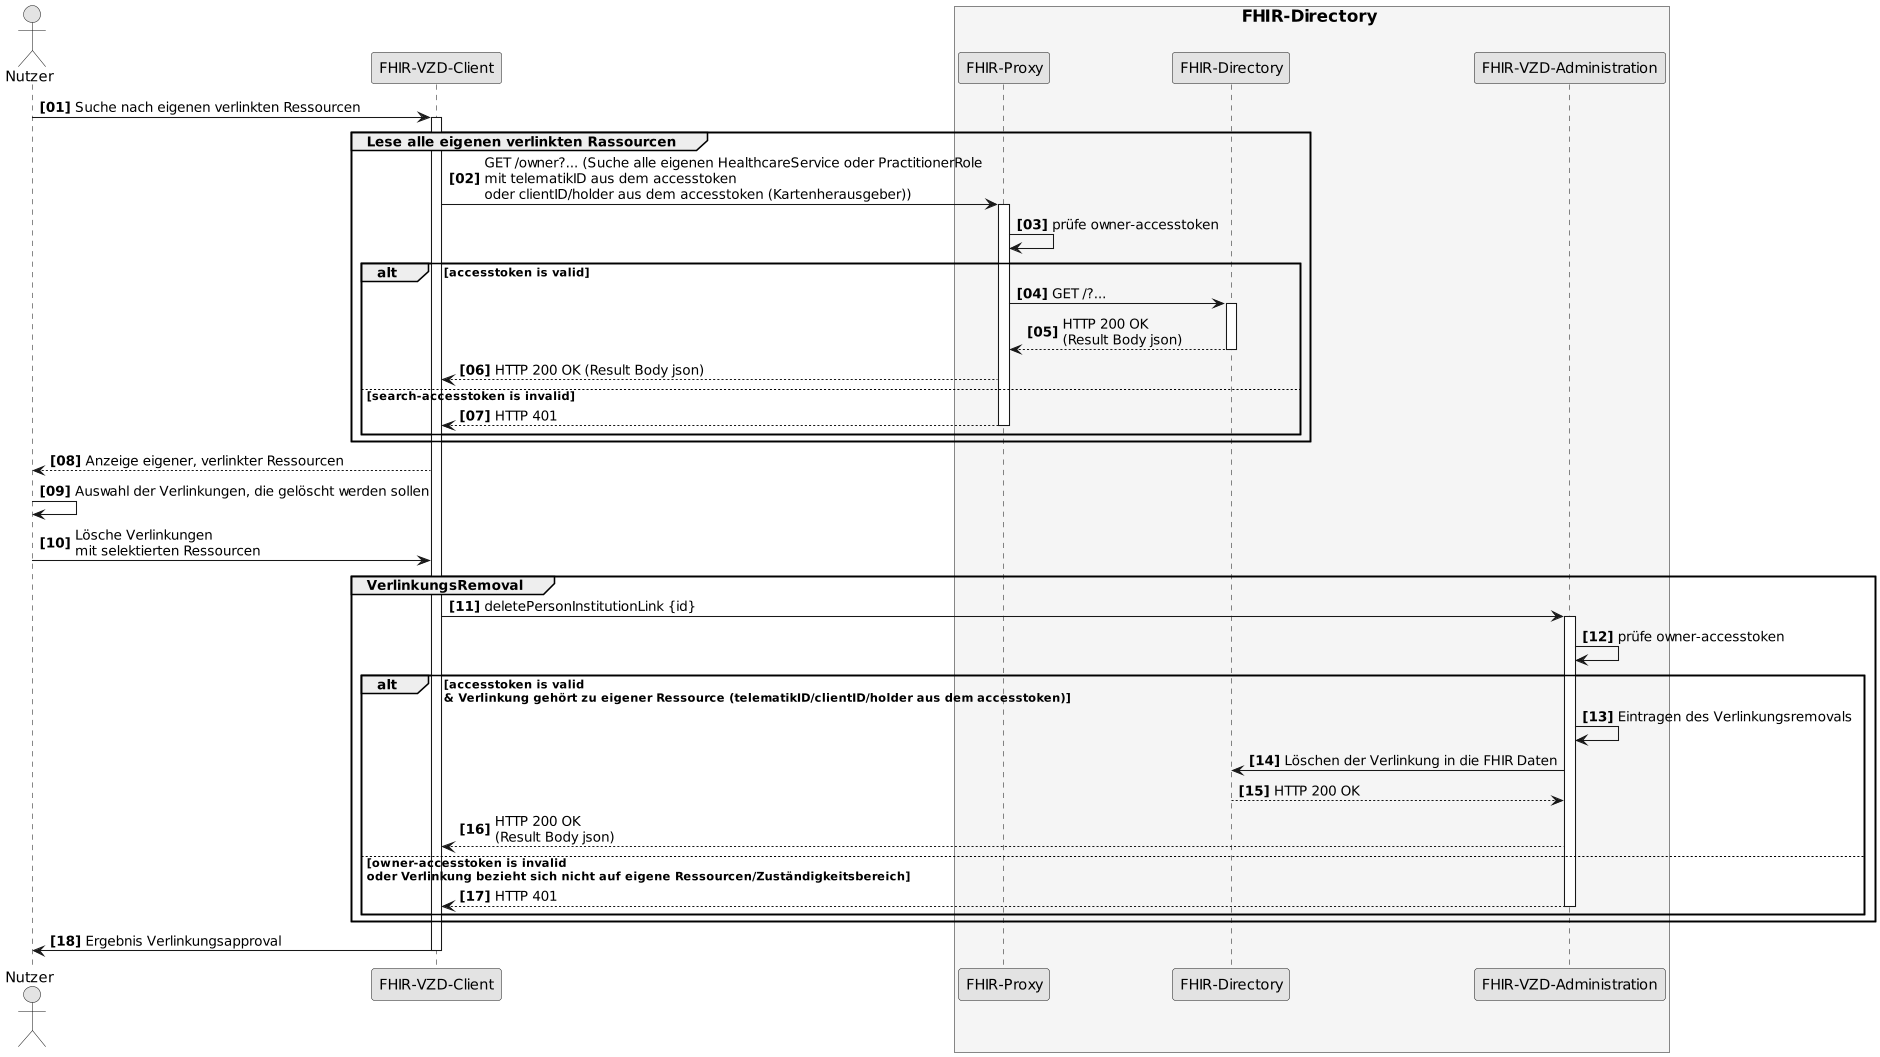

The diagram above was rendered by PlantUML. Its source (embedded in the PNG):
@startuml SequenceDiagram.FHIR-Directory.linkRemoval
skinparam dpi 100
skinparam WrapWidth 200
skinparam monochrome true
autonumber "<b>[00]"

'title "FHIR-Directory, Sequenzdiagram link removal'
actor Nutzer
participant cl as "FHIR-VZD-Client"
box <size:16>FHIR-Directory</size> #WhiteSmoke
  participant fp as "FHIR-Proxy"
  participant fd as "FHIR-Directory"
  participant fa as "FHIR-VZD-Administration"
end box

Nutzer -> cl:Suche nach eigenen verlinkten Ressourcen
activate cl


group Lese alle eigenen verlinkten Rassourcen
  cl -> fp: GET /owner?... (Suche alle eigenen HealthcareService oder PractitionerRole \nmit telematikID aus dem accesstoken \noder clientID/holder aus dem accesstoken (Kartenherausgeber))
  activate fp
  fp -> fp: prüfe owner-accesstoken

    alt accesstoken is valid
      fp -> fd: GET /?...
      activate fd
      fd --> fp: HTTP 200 OK\n(Result Body json)
      deactivate fd
      fp --> cl: HTTP 200 OK (Result Body json)
     else search-accesstoken is invalid
      fp --> cl: HTTP 401
      deactivate fp
     end
end

cl --> Nutzer:Anzeige eigener, verlinkter Ressourcen 
Nutzer -> Nutzer: Auswahl der Verlinkungen, die gelöscht werden sollen
Nutzer -> cl: Lösche Verlinkungen \nmit selektierten Ressourcen

group VerlinkungsRemoval
  cl -> fa: deletePersonInstitutionLink {id}
  activate fa
  fa -> fa: prüfe owner-accesstoken

    alt accesstoken is valid \n& Verlinkung gehört zu eigener Ressource (telematikID/clientID/holder aus dem accesstoken)
      fa -> fa: Eintragen des Verlinkungsremovals
      fa -> fd: Löschen der Verlinkung in die FHIR Daten
      fd --> fa: HTTP 200 OK
      fa --> cl: HTTP 200 OK\n(Result Body json)
      
     else owner-accesstoken is invalid\noder Verlinkung bezieht sich nicht auf eigene Ressourcen/Zuständigkeitsbereich
      fa --> cl: HTTP 401
      deactivate fa
     end
end

cl -> Nutzer: Ergebnis Verlinkungsapproval

deactivate cl

@enduml